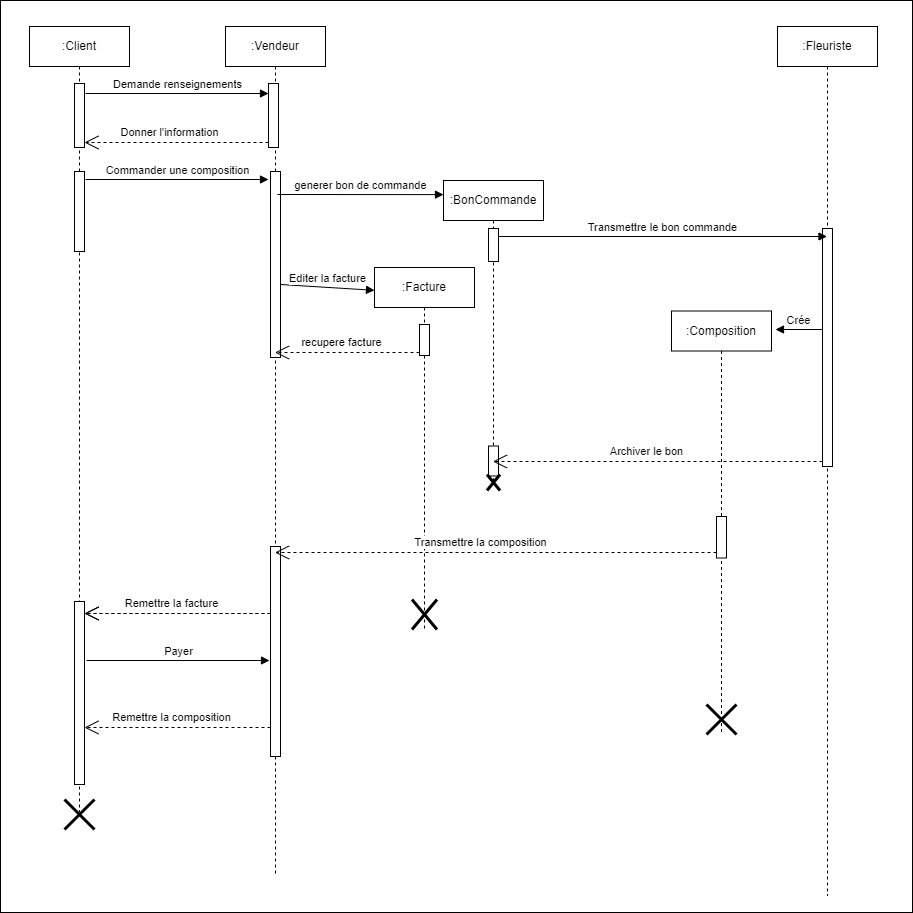

The diagram above was exported from draw.io. Its source (the exported page's mxGraphModel, read from the mxfile embedded in the PNG):
<mxGraphModel dx="2206" dy="1200" grid="0" gridSize="10" guides="1" tooltips="1" connect="1" arrows="1" fold="1" page="1" pageScale="1" pageWidth="827" pageHeight="1169" math="0" shadow="0">
  <root>
    <mxCell id="0" />
    <mxCell id="1" parent="0" />
    <mxCell id="74lfbMp3yt0uOXpXSs-y-101" value="" style="whiteSpace=wrap;html=1;aspect=fixed;" vertex="1" parent="1">
      <mxGeometry x="56" y="44" width="912" height="912" as="geometry" />
    </mxCell>
    <mxCell id="74lfbMp3yt0uOXpXSs-y-66" value=":Client" style="shape=umlLifeline;perimeter=lifelinePerimeter;whiteSpace=wrap;html=1;container=1;dropTarget=0;collapsible=0;recursiveResize=0;outlineConnect=0;portConstraint=eastwest;newEdgeStyle={&quot;curved&quot;:0,&quot;rounded&quot;:0};" vertex="1" parent="1">
      <mxGeometry x="85" y="70" width="100" height="785" as="geometry" />
    </mxCell>
    <mxCell id="74lfbMp3yt0uOXpXSs-y-68" value="" style="html=1;points=[[0,0,0,0,5],[0,1,0,0,-5],[1,0,0,0,5],[1,1,0,0,-5]];perimeter=orthogonalPerimeter;outlineConnect=0;targetShapes=umlLifeline;portConstraint=eastwest;newEdgeStyle={&quot;curved&quot;:0,&quot;rounded&quot;:0};" vertex="1" parent="74lfbMp3yt0uOXpXSs-y-66">
      <mxGeometry x="45" y="57" width="10" height="64" as="geometry" />
    </mxCell>
    <mxCell id="74lfbMp3yt0uOXpXSs-y-72" value="" style="html=1;points=[[0,0,0,0,5],[0,1,0,0,-5],[1,0,0,0,5],[1,1,0,0,-5]];perimeter=orthogonalPerimeter;outlineConnect=0;targetShapes=umlLifeline;portConstraint=eastwest;newEdgeStyle={&quot;curved&quot;:0,&quot;rounded&quot;:0};" vertex="1" parent="74lfbMp3yt0uOXpXSs-y-66">
      <mxGeometry x="45" y="145" width="10" height="80" as="geometry" />
    </mxCell>
    <mxCell id="74lfbMp3yt0uOXpXSs-y-93" value="" style="html=1;points=[[0,0,0,0,5],[0,1,0,0,-5],[1,0,0,0,5],[1,1,0,0,-5]];perimeter=orthogonalPerimeter;outlineConnect=0;targetShapes=umlLifeline;portConstraint=eastwest;newEdgeStyle={&quot;curved&quot;:0,&quot;rounded&quot;:0};" vertex="1" parent="74lfbMp3yt0uOXpXSs-y-66">
      <mxGeometry x="45" y="575" width="10" height="183" as="geometry" />
    </mxCell>
    <mxCell id="74lfbMp3yt0uOXpXSs-y-98" value="" style="shape=umlDestroy;whiteSpace=wrap;html=1;strokeWidth=3;targetShapes=umlLifeline;" vertex="1" parent="74lfbMp3yt0uOXpXSs-y-66">
      <mxGeometry x="35" y="773" width="30" height="30" as="geometry" />
    </mxCell>
    <mxCell id="74lfbMp3yt0uOXpXSs-y-67" value=":Vendeur" style="shape=umlLifeline;perimeter=lifelinePerimeter;whiteSpace=wrap;html=1;container=1;dropTarget=0;collapsible=0;recursiveResize=0;outlineConnect=0;portConstraint=eastwest;newEdgeStyle={&quot;curved&quot;:0,&quot;rounded&quot;:0};" vertex="1" parent="1">
      <mxGeometry x="281" y="70" width="100" height="850" as="geometry" />
    </mxCell>
    <mxCell id="74lfbMp3yt0uOXpXSs-y-69" value="" style="html=1;points=[[0,0,0,0,5],[0,1,0,0,-5],[1,0,0,0,5],[1,1,0,0,-5]];perimeter=orthogonalPerimeter;outlineConnect=0;targetShapes=umlLifeline;portConstraint=eastwest;newEdgeStyle={&quot;curved&quot;:0,&quot;rounded&quot;:0};" vertex="1" parent="74lfbMp3yt0uOXpXSs-y-67">
      <mxGeometry x="43" y="57" width="10" height="64" as="geometry" />
    </mxCell>
    <mxCell id="74lfbMp3yt0uOXpXSs-y-73" value="" style="html=1;points=[[0,0,0,0,5],[0,1,0,0,-5],[1,0,0,0,5],[1,1,0,0,-5]];perimeter=orthogonalPerimeter;outlineConnect=0;targetShapes=umlLifeline;portConstraint=eastwest;newEdgeStyle={&quot;curved&quot;:0,&quot;rounded&quot;:0};" vertex="1" parent="74lfbMp3yt0uOXpXSs-y-67">
      <mxGeometry x="45" y="145" width="10" height="186" as="geometry" />
    </mxCell>
    <mxCell id="74lfbMp3yt0uOXpXSs-y-91" value="" style="html=1;points=[[0,0,0,0,5],[0,1,0,0,-5],[1,0,0,0,5],[1,1,0,0,-5]];perimeter=orthogonalPerimeter;outlineConnect=0;targetShapes=umlLifeline;portConstraint=eastwest;newEdgeStyle={&quot;curved&quot;:0,&quot;rounded&quot;:0};" vertex="1" parent="74lfbMp3yt0uOXpXSs-y-67">
      <mxGeometry x="45" y="520" width="10" height="210" as="geometry" />
    </mxCell>
    <mxCell id="74lfbMp3yt0uOXpXSs-y-70" value="Demande renseignements" style="html=1;verticalAlign=bottom;endArrow=block;curved=0;rounded=0;" edge="1" parent="1" target="74lfbMp3yt0uOXpXSs-y-69">
      <mxGeometry width="80" relative="1" as="geometry">
        <mxPoint x="141" y="137" as="sourcePoint" />
        <mxPoint x="626" y="284" as="targetPoint" />
      </mxGeometry>
    </mxCell>
    <mxCell id="74lfbMp3yt0uOXpXSs-y-71" value="Donner l'information" style="endArrow=open;endSize=12;dashed=1;html=1;rounded=0;exitX=0;exitY=1;exitDx=0;exitDy=-5;exitPerimeter=0;" edge="1" parent="1" source="74lfbMp3yt0uOXpXSs-y-69" target="74lfbMp3yt0uOXpXSs-y-68">
      <mxGeometry x="0.0652" y="-10" width="160" relative="1" as="geometry">
        <mxPoint x="561" y="473" as="sourcePoint" />
        <mxPoint x="721" y="473" as="targetPoint" />
        <mxPoint x="-1" as="offset" />
      </mxGeometry>
    </mxCell>
    <mxCell id="74lfbMp3yt0uOXpXSs-y-74" value="Commander une composition" style="html=1;verticalAlign=bottom;endArrow=block;curved=0;rounded=0;" edge="1" parent="1">
      <mxGeometry width="80" relative="1" as="geometry">
        <mxPoint x="141" y="223" as="sourcePoint" />
        <mxPoint x="324" y="223" as="targetPoint" />
      </mxGeometry>
    </mxCell>
    <mxCell id="74lfbMp3yt0uOXpXSs-y-75" value=":BonCommande" style="shape=umlLifeline;perimeter=lifelinePerimeter;whiteSpace=wrap;html=1;container=1;dropTarget=0;collapsible=0;recursiveResize=0;outlineConnect=0;portConstraint=eastwest;newEdgeStyle={&quot;curved&quot;:0,&quot;rounded&quot;:0};" vertex="1" parent="1">
      <mxGeometry x="499" y="224" width="100" height="300" as="geometry" />
    </mxCell>
    <mxCell id="74lfbMp3yt0uOXpXSs-y-77" value="" style="html=1;points=[[0,0,0,0,5],[0,1,0,0,-5],[1,0,0,0,5],[1,1,0,0,-5]];perimeter=orthogonalPerimeter;outlineConnect=0;targetShapes=umlLifeline;portConstraint=eastwest;newEdgeStyle={&quot;curved&quot;:0,&quot;rounded&quot;:0};" vertex="1" parent="74lfbMp3yt0uOXpXSs-y-75">
      <mxGeometry x="45" y="48" width="10" height="33" as="geometry" />
    </mxCell>
    <mxCell id="74lfbMp3yt0uOXpXSs-y-84" value="" style="html=1;points=[[0,0,0,0,5],[0,1,0,0,-5],[1,0,0,0,5],[1,1,0,0,-5]];perimeter=orthogonalPerimeter;outlineConnect=0;targetShapes=umlLifeline;portConstraint=eastwest;newEdgeStyle={&quot;curved&quot;:0,&quot;rounded&quot;:0};" vertex="1" parent="74lfbMp3yt0uOXpXSs-y-75">
      <mxGeometry x="45" y="265.5" width="10" height="30" as="geometry" />
    </mxCell>
    <mxCell id="74lfbMp3yt0uOXpXSs-y-76" value="generer bon de commande" style="html=1;verticalAlign=bottom;endArrow=block;curved=0;rounded=0;entryX=0;entryY=0.047;entryDx=0;entryDy=0;entryPerimeter=0;" edge="1" parent="1" target="74lfbMp3yt0uOXpXSs-y-75">
      <mxGeometry width="80" relative="1" as="geometry">
        <mxPoint x="333" y="238" as="sourcePoint" />
        <mxPoint x="451" y="238" as="targetPoint" />
      </mxGeometry>
    </mxCell>
    <mxCell id="74lfbMp3yt0uOXpXSs-y-78" value=":Fleuriste" style="shape=umlLifeline;perimeter=lifelinePerimeter;whiteSpace=wrap;html=1;container=1;dropTarget=0;collapsible=0;recursiveResize=0;outlineConnect=0;portConstraint=eastwest;newEdgeStyle={&quot;curved&quot;:0,&quot;rounded&quot;:0};" vertex="1" parent="1">
      <mxGeometry x="833" y="70" width="100" height="869" as="geometry" />
    </mxCell>
    <mxCell id="74lfbMp3yt0uOXpXSs-y-79" value="" style="html=1;points=[[0,0,0,0,5],[0,1,0,0,-5],[1,0,0,0,5],[1,1,0,0,-5]];perimeter=orthogonalPerimeter;outlineConnect=0;targetShapes=umlLifeline;portConstraint=eastwest;newEdgeStyle={&quot;curved&quot;:0,&quot;rounded&quot;:0};" vertex="1" parent="74lfbMp3yt0uOXpXSs-y-78">
      <mxGeometry x="45" y="202" width="10" height="238" as="geometry" />
    </mxCell>
    <mxCell id="74lfbMp3yt0uOXpXSs-y-80" value="Transmettre le bon commande" style="html=1;verticalAlign=bottom;endArrow=block;curved=0;rounded=0;" edge="1" parent="1" target="74lfbMp3yt0uOXpXSs-y-78">
      <mxGeometry width="80" relative="1" as="geometry">
        <mxPoint x="554" y="280" as="sourcePoint" />
        <mxPoint x="720" y="280" as="targetPoint" />
      </mxGeometry>
    </mxCell>
    <mxCell id="74lfbMp3yt0uOXpXSs-y-81" value=":Composition" style="shape=umlLifeline;perimeter=lifelinePerimeter;whiteSpace=wrap;html=1;container=1;dropTarget=0;collapsible=0;recursiveResize=0;outlineConnect=0;portConstraint=eastwest;newEdgeStyle={&quot;curved&quot;:0,&quot;rounded&quot;:0};" vertex="1" parent="1">
      <mxGeometry x="727" y="354.5" width="100" height="423.5" as="geometry" />
    </mxCell>
    <mxCell id="74lfbMp3yt0uOXpXSs-y-90" value="" style="html=1;points=[[0,0,0,0,5],[0,1,0,0,-5],[1,0,0,0,5],[1,1,0,0,-5]];perimeter=orthogonalPerimeter;outlineConnect=0;targetShapes=umlLifeline;portConstraint=eastwest;newEdgeStyle={&quot;curved&quot;:0,&quot;rounded&quot;:0};" vertex="1" parent="74lfbMp3yt0uOXpXSs-y-81">
      <mxGeometry x="45" y="205.5" width="10" height="41.5" as="geometry" />
    </mxCell>
    <mxCell id="74lfbMp3yt0uOXpXSs-y-100" value="" style="shape=umlDestroy;whiteSpace=wrap;html=1;strokeWidth=3;targetShapes=umlLifeline;" vertex="1" parent="74lfbMp3yt0uOXpXSs-y-81">
      <mxGeometry x="35" y="393.5" width="30" height="30" as="geometry" />
    </mxCell>
    <mxCell id="74lfbMp3yt0uOXpXSs-y-82" value="Crée" style="html=1;verticalAlign=bottom;endArrow=block;curved=0;rounded=0;" edge="1" parent="1" source="74lfbMp3yt0uOXpXSs-y-79">
      <mxGeometry width="80" relative="1" as="geometry">
        <mxPoint x="640" y="323" as="sourcePoint" />
        <mxPoint x="831" y="373" as="targetPoint" />
      </mxGeometry>
    </mxCell>
    <mxCell id="74lfbMp3yt0uOXpXSs-y-83" value="Archiver le bon" style="endArrow=open;endSize=12;dashed=1;html=1;rounded=0;exitX=0;exitY=1;exitDx=0;exitDy=-5;exitPerimeter=0;" edge="1" parent="1" source="74lfbMp3yt0uOXpXSs-y-79" target="74lfbMp3yt0uOXpXSs-y-75">
      <mxGeometry x="0.0652" y="-10" width="160" relative="1" as="geometry">
        <mxPoint x="869" y="504.14" as="sourcePoint" />
        <mxPoint x="685" y="504.14" as="targetPoint" />
        <mxPoint x="-1" as="offset" />
      </mxGeometry>
    </mxCell>
    <mxCell id="74lfbMp3yt0uOXpXSs-y-85" value="" style="shape=umlDestroy;whiteSpace=wrap;html=1;strokeWidth=3;targetShapes=umlLifeline;" vertex="1" parent="1">
      <mxGeometry x="542.5" y="518" width="13" height="16" as="geometry" />
    </mxCell>
    <mxCell id="74lfbMp3yt0uOXpXSs-y-86" value=":Facture" style="shape=umlLifeline;perimeter=lifelinePerimeter;whiteSpace=wrap;html=1;container=1;dropTarget=0;collapsible=0;recursiveResize=0;outlineConnect=0;portConstraint=eastwest;newEdgeStyle={&quot;curved&quot;:0,&quot;rounded&quot;:0};" vertex="1" parent="1">
      <mxGeometry x="430" y="311" width="100" height="362" as="geometry" />
    </mxCell>
    <mxCell id="74lfbMp3yt0uOXpXSs-y-88" value="" style="html=1;points=[[0,0,0,0,5],[0,1,0,0,-5],[1,0,0,0,5],[1,1,0,0,-5]];perimeter=orthogonalPerimeter;outlineConnect=0;targetShapes=umlLifeline;portConstraint=eastwest;newEdgeStyle={&quot;curved&quot;:0,&quot;rounded&quot;:0};" vertex="1" parent="74lfbMp3yt0uOXpXSs-y-86">
      <mxGeometry x="45" y="57" width="10" height="31" as="geometry" />
    </mxCell>
    <mxCell id="74lfbMp3yt0uOXpXSs-y-99" value="" style="shape=umlDestroy;whiteSpace=wrap;html=1;strokeWidth=3;targetShapes=umlLifeline;" vertex="1" parent="74lfbMp3yt0uOXpXSs-y-86">
      <mxGeometry x="37.5" y="332" width="25" height="30" as="geometry" />
    </mxCell>
    <mxCell id="74lfbMp3yt0uOXpXSs-y-87" value="Editer la facture" style="html=1;verticalAlign=bottom;endArrow=block;curved=0;rounded=0;entryX=0;entryY=0.063;entryDx=0;entryDy=0;entryPerimeter=0;" edge="1" parent="1" target="74lfbMp3yt0uOXpXSs-y-86">
      <mxGeometry width="80" relative="1" as="geometry">
        <mxPoint x="336" y="328" as="sourcePoint" />
        <mxPoint x="416" y="330" as="targetPoint" />
      </mxGeometry>
    </mxCell>
    <mxCell id="74lfbMp3yt0uOXpXSs-y-89" value="recupere facture" style="endArrow=open;endSize=12;dashed=1;html=1;rounded=0;exitX=0;exitY=1;exitDx=0;exitDy=-5;exitPerimeter=0;" edge="1" parent="1" target="74lfbMp3yt0uOXpXSs-y-67">
      <mxGeometry x="0.0652" y="-10" width="160" relative="1" as="geometry">
        <mxPoint x="475" y="396" as="sourcePoint" />
        <mxPoint x="146" y="396" as="targetPoint" />
        <mxPoint x="-1" as="offset" />
      </mxGeometry>
    </mxCell>
    <mxCell id="74lfbMp3yt0uOXpXSs-y-92" value="Transmettre la composition" style="endArrow=open;endSize=12;dashed=1;html=1;rounded=0;exitX=0;exitY=1;exitDx=0;exitDy=-5;exitPerimeter=0;" edge="1" parent="1" target="74lfbMp3yt0uOXpXSs-y-67">
      <mxGeometry x="0.0698" y="-10" width="160" relative="1" as="geometry">
        <mxPoint x="772" y="596" as="sourcePoint" />
        <mxPoint x="443" y="596" as="targetPoint" />
        <mxPoint as="offset" />
      </mxGeometry>
    </mxCell>
    <mxCell id="74lfbMp3yt0uOXpXSs-y-94" value="Remettre la facture" style="endArrow=open;endSize=12;dashed=1;html=1;rounded=0;exitX=0;exitY=1;exitDx=0;exitDy=-5;exitPerimeter=0;" edge="1" parent="1" target="74lfbMp3yt0uOXpXSs-y-93">
      <mxGeometry x="0.0698" y="-10" width="160" relative="1" as="geometry">
        <mxPoint x="326" y="657" as="sourcePoint" />
        <mxPoint x="-115" y="657" as="targetPoint" />
        <mxPoint as="offset" />
      </mxGeometry>
    </mxCell>
    <mxCell id="74lfbMp3yt0uOXpXSs-y-95" value="Payer" style="html=1;verticalAlign=bottom;endArrow=block;curved=0;rounded=0;" edge="1" parent="1">
      <mxGeometry width="80" relative="1" as="geometry">
        <mxPoint x="142" y="704" as="sourcePoint" />
        <mxPoint x="325" y="704" as="targetPoint" />
      </mxGeometry>
    </mxCell>
    <mxCell id="74lfbMp3yt0uOXpXSs-y-96" value="Remettre la facture" style="endArrow=open;endSize=12;dashed=1;html=1;rounded=0;exitX=0;exitY=1;exitDx=0;exitDy=-5;exitPerimeter=0;" edge="1" parent="1">
      <mxGeometry x="0.0698" y="-10" width="160" relative="1" as="geometry">
        <mxPoint x="326" y="657" as="sourcePoint" />
        <mxPoint x="140" y="657" as="targetPoint" />
        <mxPoint as="offset" />
      </mxGeometry>
    </mxCell>
    <mxCell id="74lfbMp3yt0uOXpXSs-y-97" value="Remettre la composition" style="endArrow=open;endSize=12;dashed=1;html=1;rounded=0;exitX=0;exitY=1;exitDx=0;exitDy=-5;exitPerimeter=0;" edge="1" parent="1">
      <mxGeometry x="0.0698" y="-10" width="160" relative="1" as="geometry">
        <mxPoint x="326" y="771" as="sourcePoint" />
        <mxPoint x="140" y="771" as="targetPoint" />
        <mxPoint as="offset" />
      </mxGeometry>
    </mxCell>
  </root>
</mxGraphModel>